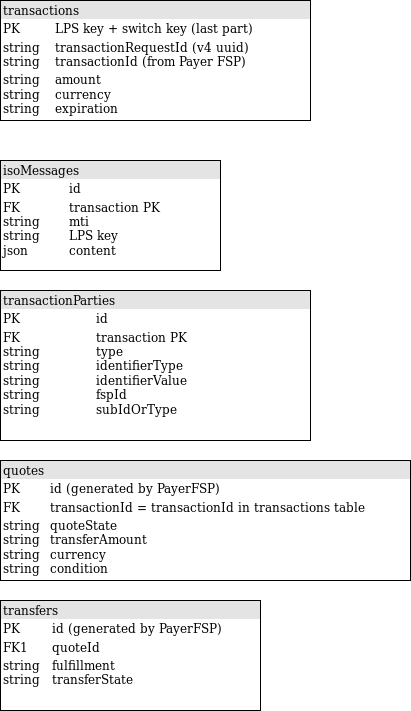

The diagram above was exported from draw.io. Its source (the exported page's mxGraphModel, read from the mxfile embedded in the PNG):
<mxGraphModel dx="1995" dy="1136" grid="1" gridSize="10" guides="1" tooltips="1" connect="1" arrows="1" fold="1" page="1" pageScale="1" pageWidth="826" pageHeight="1169" background="#ffffff" math="0" shadow="0">
  <root>
    <mxCell id="0" />
    <mxCell id="1" parent="0" />
    <mxCell id="gBq8Eob5O5eFvCTI--55-114" value="&lt;div style=&quot;box-sizing: border-box ; width: 100% ; background: #e4e4e4 ; padding: 2px&quot;&gt;transactions&lt;br&gt;&lt;/div&gt;&lt;table style=&quot;width: 100% ; font-size: 1em&quot; cellspacing=&quot;0&quot; cellpadding=&quot;2&quot;&gt;&lt;tbody&gt;&lt;tr&gt;&lt;td&gt;PK&lt;/td&gt;&lt;td&gt;LPS key + switch key (last part)&lt;br&gt;&lt;/td&gt;&lt;/tr&gt;&lt;tr&gt;&lt;td&gt;string&lt;br&gt;string&lt;br&gt;&lt;/td&gt;&lt;td&gt;transactionRequestId (v4 uuid)&lt;br&gt;transactionId (from Payer FSP)&lt;br&gt;&lt;/td&gt;&lt;/tr&gt;&lt;tr&gt;&lt;td&gt;string&lt;br&gt;string&lt;br&gt;string&lt;br&gt;&lt;/td&gt;&lt;td&gt;amount&lt;br&gt;currency&lt;br&gt;expiration&lt;br&gt;&lt;/td&gt;&lt;/tr&gt;&lt;/tbody&gt;&lt;/table&gt;" style="verticalAlign=top;align=left;overflow=fill;html=1;" parent="1" vertex="1">
      <mxGeometry x="130" y="180" width="310" height="120" as="geometry" />
    </mxCell>
    <mxCell id="gBq8Eob5O5eFvCTI--55-117" value="&lt;div style=&quot;box-sizing: border-box ; width: 100% ; background: #e4e4e4 ; padding: 2px&quot;&gt;isoMessages&lt;/div&gt;&lt;table style=&quot;width: 100% ; font-size: 1em&quot; cellspacing=&quot;0&quot; cellpadding=&quot;2&quot;&gt;&lt;tbody&gt;&lt;tr&gt;&lt;td&gt;PK&lt;/td&gt;&lt;td&gt;id&lt;br&gt;&lt;/td&gt;&lt;/tr&gt;&lt;tr&gt;&lt;td&gt;FK&lt;br&gt;string&lt;br&gt;string&lt;br&gt;json&lt;br&gt;&lt;/td&gt;&lt;td&gt;transaction PK&lt;br&gt;mti&lt;br&gt;LPS key&lt;br&gt;content&lt;br&gt;&lt;/td&gt;&lt;/tr&gt;&lt;tr&gt;&lt;td&gt;&lt;br&gt;&lt;/td&gt;&lt;td&gt;&lt;br&gt;&lt;/td&gt;&lt;/tr&gt;&lt;/tbody&gt;&lt;/table&gt;" style="verticalAlign=top;align=left;overflow=fill;html=1;" parent="1" vertex="1">
      <mxGeometry x="130" y="340" width="220" height="110" as="geometry" />
    </mxCell>
    <mxCell id="gBq8Eob5O5eFvCTI--55-118" value="&lt;div style=&quot;box-sizing: border-box ; width: 100% ; background: #e4e4e4 ; padding: 2px&quot;&gt;transactionParties&lt;br&gt;&lt;/div&gt;&lt;table style=&quot;width: 100% ; font-size: 1em&quot; cellspacing=&quot;0&quot; cellpadding=&quot;2&quot;&gt;&lt;tbody&gt;&lt;tr&gt;&lt;td&gt;PK&lt;/td&gt;&lt;td&gt;id&lt;/td&gt;&lt;/tr&gt;&lt;tr&gt;&lt;td&gt;FK&lt;br&gt;string&lt;br&gt;string&lt;br&gt;string&lt;br&gt;string&lt;br&gt;string&lt;br&gt;&lt;/td&gt;&lt;td&gt;transaction PK&lt;br&gt;type&lt;br&gt;identifierType&lt;br&gt;identifierValue&lt;br&gt;fspId&lt;br&gt;subIdOrType&lt;br&gt;&lt;/td&gt;&lt;/tr&gt;&lt;tr&gt;&lt;td&gt;&lt;br&gt;&lt;/td&gt;&lt;td&gt;&lt;br&gt;&lt;/td&gt;&lt;/tr&gt;&lt;/tbody&gt;&lt;/table&gt;" style="verticalAlign=top;align=left;overflow=fill;html=1;" parent="1" vertex="1">
      <mxGeometry x="130" y="470" width="310" height="150" as="geometry" />
    </mxCell>
    <mxCell id="gBq8Eob5O5eFvCTI--55-119" value="&lt;div style=&quot;box-sizing: border-box ; width: 100% ; background: #e4e4e4 ; padding: 2px&quot;&gt;quotes&lt;br&gt;&lt;/div&gt;&lt;table style=&quot;width: 100% ; font-size: 1em&quot; cellspacing=&quot;0&quot; cellpadding=&quot;2&quot;&gt;&lt;tbody&gt;&lt;tr&gt;&lt;td&gt;PK&lt;/td&gt;&lt;td&gt;id (generated by PayerFSP)&lt;br&gt;&lt;/td&gt;&lt;/tr&gt;&lt;tr&gt;&lt;td&gt;FK&lt;/td&gt;&lt;td&gt;transactionId = transactionId in transactions table&lt;br&gt;&lt;/td&gt;&lt;/tr&gt;&lt;tr&gt;&lt;td&gt;string&lt;br&gt;string&lt;br&gt;string&lt;br&gt;string&lt;br&gt;&lt;/td&gt;&lt;td&gt;quoteState&lt;br&gt;transferAmount&lt;br&gt;currency&lt;br&gt;condition&lt;br&gt;&lt;/td&gt;&lt;/tr&gt;&lt;/tbody&gt;&lt;/table&gt;" style="verticalAlign=top;align=left;overflow=fill;html=1;" parent="1" vertex="1">
      <mxGeometry x="130" y="640" width="410" height="120" as="geometry" />
    </mxCell>
    <mxCell id="gBq8Eob5O5eFvCTI--55-120" value="&lt;div style=&quot;box-sizing: border-box ; width: 100% ; background: #e4e4e4 ; padding: 2px&quot;&gt;transfers&lt;br&gt;&lt;/div&gt;&lt;table style=&quot;width: 100% ; font-size: 1em&quot; cellspacing=&quot;0&quot; cellpadding=&quot;2&quot;&gt;&lt;tbody&gt;&lt;tr&gt;&lt;td&gt;PK&lt;/td&gt;&lt;td&gt;id (generated by PayerFSP)&lt;br&gt;&lt;/td&gt;&lt;/tr&gt;&lt;tr&gt;&lt;td&gt;FK1&lt;/td&gt;&lt;td&gt;quoteId&lt;br&gt;&lt;/td&gt;&lt;/tr&gt;&lt;tr&gt;&lt;td&gt;string&lt;br&gt;string&lt;br&gt;&lt;/td&gt;&lt;td&gt;fulfillment&lt;br&gt;transferState&lt;br&gt;&lt;/td&gt;&lt;/tr&gt;&lt;/tbody&gt;&lt;/table&gt;" style="verticalAlign=top;align=left;overflow=fill;html=1;" parent="1" vertex="1">
      <mxGeometry x="130" y="780" width="260" height="110" as="geometry" />
    </mxCell>
  </root>
</mxGraphModel>